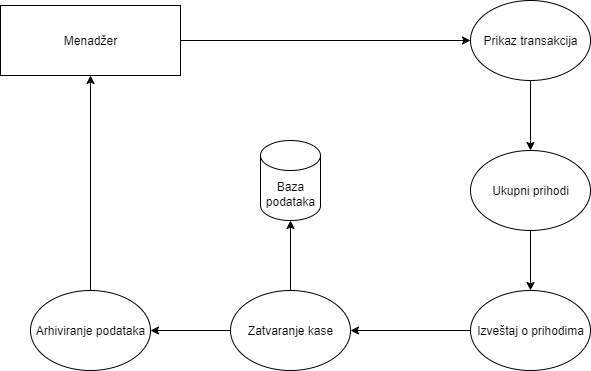

The diagram above was exported from draw.io. Its source (the exported page's mxGraphModel, read from the mxfile embedded in the PNG):
<mxGraphModel dx="872" dy="507" grid="1" gridSize="10" guides="1" tooltips="1" connect="1" arrows="1" fold="1" page="1" pageScale="1" pageWidth="850" pageHeight="1100" background="#ffffff" math="0" shadow="0">
  <root>
    <mxCell id="0" />
    <mxCell id="1" parent="0" />
    <mxCell id="0UINtgiEEYZ_FplA0CCe-5" style="edgeStyle=orthogonalEdgeStyle;rounded=0;orthogonalLoop=1;jettySize=auto;html=1;exitX=1;exitY=0.5;exitDx=0;exitDy=0;entryX=0;entryY=0.5;entryDx=0;entryDy=0;" edge="1" parent="1" source="0UINtgiEEYZ_FplA0CCe-1" target="0UINtgiEEYZ_FplA0CCe-4">
      <mxGeometry relative="1" as="geometry" />
    </mxCell>
    <mxCell id="0UINtgiEEYZ_FplA0CCe-1" value="Menadžer" style="rounded=0;whiteSpace=wrap;html=1;" vertex="1" parent="1">
      <mxGeometry x="130" y="135" width="180" height="70" as="geometry" />
    </mxCell>
    <mxCell id="0UINtgiEEYZ_FplA0CCe-7" style="edgeStyle=orthogonalEdgeStyle;rounded=0;orthogonalLoop=1;jettySize=auto;html=1;entryX=0.5;entryY=0;entryDx=0;entryDy=0;" edge="1" parent="1" source="0UINtgiEEYZ_FplA0CCe-4" target="0UINtgiEEYZ_FplA0CCe-6">
      <mxGeometry relative="1" as="geometry" />
    </mxCell>
    <mxCell id="0UINtgiEEYZ_FplA0CCe-4" value="Prikaz transakcija" style="ellipse;whiteSpace=wrap;html=1;" vertex="1" parent="1">
      <mxGeometry x="600" y="130" width="120" height="80" as="geometry" />
    </mxCell>
    <mxCell id="0UINtgiEEYZ_FplA0CCe-9" style="edgeStyle=orthogonalEdgeStyle;rounded=0;orthogonalLoop=1;jettySize=auto;html=1;" edge="1" parent="1" source="0UINtgiEEYZ_FplA0CCe-6" target="0UINtgiEEYZ_FplA0CCe-8">
      <mxGeometry relative="1" as="geometry" />
    </mxCell>
    <mxCell id="0UINtgiEEYZ_FplA0CCe-6" value="Ukupni prihodi" style="ellipse;whiteSpace=wrap;html=1;" vertex="1" parent="1">
      <mxGeometry x="600" y="280" width="120" height="80" as="geometry" />
    </mxCell>
    <mxCell id="0UINtgiEEYZ_FplA0CCe-11" style="edgeStyle=orthogonalEdgeStyle;rounded=0;orthogonalLoop=1;jettySize=auto;html=1;entryX=1;entryY=0.5;entryDx=0;entryDy=0;" edge="1" parent="1" source="0UINtgiEEYZ_FplA0CCe-8" target="0UINtgiEEYZ_FplA0CCe-10">
      <mxGeometry relative="1" as="geometry" />
    </mxCell>
    <mxCell id="0UINtgiEEYZ_FplA0CCe-8" value="Izveštaj o prihodima" style="ellipse;whiteSpace=wrap;html=1;" vertex="1" parent="1">
      <mxGeometry x="600" y="420" width="120" height="80" as="geometry" />
    </mxCell>
    <mxCell id="0UINtgiEEYZ_FplA0CCe-13" style="edgeStyle=orthogonalEdgeStyle;rounded=0;orthogonalLoop=1;jettySize=auto;html=1;exitX=0;exitY=0.5;exitDx=0;exitDy=0;entryX=1;entryY=0.5;entryDx=0;entryDy=0;" edge="1" parent="1" source="0UINtgiEEYZ_FplA0CCe-10" target="0UINtgiEEYZ_FplA0CCe-12">
      <mxGeometry relative="1" as="geometry" />
    </mxCell>
    <mxCell id="0UINtgiEEYZ_FplA0CCe-10" value="Zatvaranje kase" style="ellipse;whiteSpace=wrap;html=1;" vertex="1" parent="1">
      <mxGeometry x="360" y="420" width="120" height="80" as="geometry" />
    </mxCell>
    <mxCell id="0UINtgiEEYZ_FplA0CCe-14" style="edgeStyle=orthogonalEdgeStyle;rounded=0;orthogonalLoop=1;jettySize=auto;html=1;exitX=0.5;exitY=0;exitDx=0;exitDy=0;entryX=0.5;entryY=1;entryDx=0;entryDy=0;" edge="1" parent="1" source="0UINtgiEEYZ_FplA0CCe-12" target="0UINtgiEEYZ_FplA0CCe-1">
      <mxGeometry relative="1" as="geometry" />
    </mxCell>
    <mxCell id="0UINtgiEEYZ_FplA0CCe-12" value="Arhiviranje podataka" style="ellipse;whiteSpace=wrap;html=1;" vertex="1" parent="1">
      <mxGeometry x="160" y="420" width="120" height="80" as="geometry" />
    </mxCell>
    <mxCell id="0UINtgiEEYZ_FplA0CCe-15" value="Baza&lt;div&gt;podataka&lt;/div&gt;" style="shape=cylinder3;whiteSpace=wrap;html=1;boundedLbl=1;backgroundOutline=1;size=15;" vertex="1" parent="1">
      <mxGeometry x="390" y="270" width="60" height="80" as="geometry" />
    </mxCell>
    <mxCell id="0UINtgiEEYZ_FplA0CCe-16" style="edgeStyle=orthogonalEdgeStyle;rounded=0;orthogonalLoop=1;jettySize=auto;html=1;exitX=0.5;exitY=0;exitDx=0;exitDy=0;entryX=0.5;entryY=1;entryDx=0;entryDy=0;entryPerimeter=0;" edge="1" parent="1" source="0UINtgiEEYZ_FplA0CCe-10" target="0UINtgiEEYZ_FplA0CCe-15">
      <mxGeometry relative="1" as="geometry" />
    </mxCell>
  </root>
</mxGraphModel>